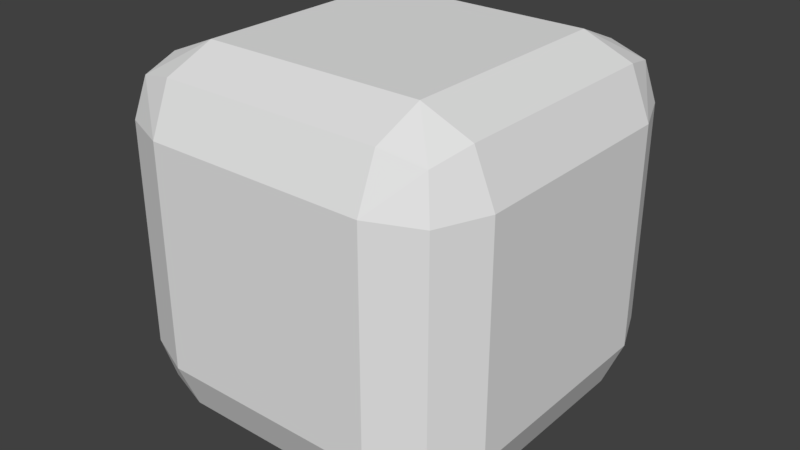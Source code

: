 # Source: fishfood.blend  (saved by Blender 2.79.0; exported with 4.5.12 LTS)
import bpy
from mathutils import Matrix  # noqa: F401  (used for matrix-valued properties, if any)

bpy.ops.wm.read_factory_settings(use_empty=True)
scene = bpy.context.scene
scene.name = 'Scene'

# ---- collections
col_collection_1 = bpy.data.collections.new('Collection 1'); scene.collection.children.link(col_collection_1)

# ---- world
world_world = bpy.data.worlds.new('World'); scene.world = world_world
world_world.color = (0.05088, 0.05088, 0.05088)
world_world.use_sun_shadow = False
world_world.sun_shadow_jitter_overblur = 0.0
world_world.cycles.sampling_method = 'MANUAL'

# ---- meshes
me_cube_001 = bpy.data.meshes.new('Cube.001')
me_cube_001.from_pydata([(-0.6158, -0.6158, -1.0), (-0.6158, -1.0, -0.6158), (-1.0, -0.6158, -0.6158), (-0.6158, -0.8875, -0.8875), (-0.8376, -0.8376, -0.8376), (-0.8875, -0.8875, -0.6158), (-0.8875, -0.6158, -0.8875), (-0.6158, -1.0, 0.6158), (-0.6158, -0.6158, 1.0), (-1.0, -0.6158, 0.6158), (-0.6158, -0.8875, 0.8875), (-0.8376, -0.8376, 0.8376), (-0.8875, -0.6158, 0.8875), (-0.8875, -0.8875, 0.6158), (-0.6158, 0.6158, -1.0), (-1.0, 0.6158, -0.6158), (-0.6158, 1.0, -0.6158), (-0.8875, 0.6158, -0.8875), (-0.8376, 0.8376, -0.8376), (-0.8875, 0.8875, -0.6158), (-0.6158, 0.8875, -0.8875), (-0.6158, 0.6158, 1.0), (-0.6158, 1.0, 0.6158), (-1.0, 0.6158, 0.6158), (-0.6158, 0.8875, 0.8875), (-0.8376, 0.8376, 0.8376), (-0.8875, 0.8875, 0.6158), (-0.8875, 0.6158, 0.8875), (0.6158, -0.6158, -1.0), (1.0, -0.6158, -0.6158), (0.6158, -1.0, -0.6158), (0.8875, -0.6158, -0.8875), (0.8376, -0.8376, -0.8376), (0.8875, -0.8875, -0.6158), (0.6158, -0.8875, -0.8875), (0.6158, -0.6158, 1.0), (0.6158, -1.0, 0.6158), (1.0, -0.6158, 0.6158), (0.6158, -0.8875, 0.8875), (0.8376, -0.8376, 0.8376), (0.8875, -0.8875, 0.6158), (0.8875, -0.6158, 0.8875), (0.6158, 0.6158, -1.0), (0.6158, 1.0, -0.6158), (1.0, 0.6158, -0.6158), (0.6158, 0.8875, -0.8875), (0.8376, 0.8376, -0.8376), (0.8875, 0.8875, -0.6158), (0.8875, 0.6158, -0.8875), (0.6158, 0.6158, 1.0), (1.0, 0.6158, 0.6158), (0.6158, 1.0, 0.6158), (0.8875, 0.6158, 0.8875), (0.8376, 0.8376, 0.8376), (0.8875, 0.8875, 0.6158), (0.6158, 0.8875, 0.8875)], [], [(30, 36, 7, 1), (44, 50, 37, 29), (49, 21, 8, 35), (2, 9, 23, 15), (16, 22, 51, 43), (0, 3, 4, 6), (1, 5, 4, 3), (2, 6, 4, 5), (7, 10, 11, 13), (8, 12, 11, 10), (9, 13, 11, 12), (14, 17, 18, 20), (15, 19, 18, 17), (16, 20, 18, 19), (21, 24, 25, 27), (22, 26, 25, 24), (23, 27, 25, 26), (28, 31, 32, 34), (29, 33, 32, 31), (30, 34, 32, 33), (35, 38, 39, 41), (36, 40, 39, 38), (37, 41, 39, 40), (42, 45, 46, 48), (43, 47, 46, 45), (44, 48, 46, 47), (49, 52, 53, 55), (50, 54, 53, 52), (51, 55, 53, 54), (14, 0, 6, 17), (17, 6, 2, 15), (1, 7, 13, 5), (5, 13, 9, 2), (8, 21, 27, 12), (12, 27, 23, 9), (22, 16, 19, 26), (26, 19, 15, 23), (42, 14, 20, 45), (45, 20, 16, 43), (21, 49, 55, 24), (24, 55, 51, 22), (50, 44, 47, 54), (54, 47, 43, 51), (28, 42, 48, 31), (31, 48, 44, 29), (49, 35, 41, 52), (52, 41, 37, 50), (36, 30, 33, 40), (40, 33, 29, 37), (0, 28, 34, 3), (3, 34, 30, 1), (35, 8, 10, 38), (38, 10, 7, 36), (14, 42, 28, 0)])
_uv = me_cube_001.uv_layers.new(name='UVMap')
_uv.uv.foreach_set('vector', [0.04218, 0.4047, 0.07403, 0.2331, 0.2423, 0.2699, 0.2113, 0.4297, 0.7569, 0.5334, 0.788, 0.3704, 0.9578, 0.3967, 0.9259, 0.5685, 0.5268, 0.07555, 0.4874, 0.2422, 0.3275, 0.2121, 0.3556, 0.04224, 0.2872, 0.4396, 0.3174, 0.2881, 0.4691, 0.3172, 0.4389, 0.4685, 0.5137, 0.4863, 0.5446, 0.3276, 0.7096, 0.3568, 0.6786, 0.5187, 0.2692, 0.5147, 0.2283, 0.5002, 0.2458, 0.4678, 0.2791, 0.4763, 0.2113, 0.4297, 0.2499, 0.4339, 0.2458, 0.4678, 0.21, 0.4718, 0.2872, 0.4396, 0.2791, 0.4763, 0.2458, 0.4678, 0.2499, 0.4339, 0.2423, 0.2699, 0.2566, 0.2289, 0.2892, 0.2465, 0.2806, 0.2799, 0.3275, 0.2121, 0.3231, 0.2506, 0.2892, 0.2465, 0.2853, 0.2104, 0.3174, 0.2881, 0.2806, 0.2799, 0.2892, 0.2465, 0.3231, 0.2506, 0.429, 0.5444, 0.4333, 0.5059, 0.4672, 0.51, 0.4712, 0.546, 0.4389, 0.4685, 0.4756, 0.4765, 0.4672, 0.51, 0.4333, 0.5059, 0.5137, 0.4863, 0.5, 0.5271, 0.4672, 0.51, 0.4756, 0.4765, 0.4874, 0.2422, 0.5282, 0.2568, 0.5106, 0.2893, 0.4773, 0.2806, 0.5446, 0.3276, 0.5063, 0.323, 0.5106, 0.2893, 0.5466, 0.2857, 0.4691, 0.3172, 0.4773, 0.2806, 0.5106, 0.2893, 0.5063, 0.323, 0.2302, 0.6813, 0.2198, 0.7228, 0.1872, 0.7095, 0.1884, 0.6744, 0.9259, 0.5685, 0.9677, 0.5784, 0.9549, 0.6112, 0.9197, 0.6106, 0.04218, 0.4047, 0.03363, 0.4465, 0.0005522, 0.4347, 8.696e-05, 0.3996, 0.3556, 0.04224, 0.3137, 0.03309, 0.326, 8.696e-05, 0.3612, 8.711e-05, 0.07403, 0.2331, 0.03226, 0.2231, 0.04527, 0.1903, 0.08057, 0.191, 0.9578, 0.3967, 0.9665, 0.3548, 0.9995, 0.3668, 0.9999, 0.4019, 0.4014, 0.7142, 0.4433, 0.7233, 0.4311, 0.7563, 0.3958, 0.7564, 0.6786, 0.5187, 0.7177, 0.5246, 0.7112, 0.5582, 0.6754, 0.5606, 0.7569, 0.5334, 0.7438, 0.5745, 0.7112, 0.5582, 0.7177, 0.5246, 0.5268, 0.07555, 0.5373, 0.03402, 0.5698, 0.04742, 0.5686, 0.08262, 0.788, 0.3704, 0.7487, 0.3651, 0.7545, 0.3315, 0.7902, 0.3283, 0.7096, 0.3568, 0.7218, 0.3158, 0.7545, 0.3315, 0.7487, 0.3651, 0.429, 0.5444, 0.2692, 0.5147, 0.2791, 0.4763, 0.4333, 0.5059, 0.4333, 0.5059, 0.2791, 0.4763, 0.2872, 0.4396, 0.4389, 0.4685, 0.2113, 0.4297, 0.2423, 0.2699, 0.2806, 0.2799, 0.2499, 0.4339, 0.2499, 0.4339, 0.2806, 0.2799, 0.3174, 0.2881, 0.2872, 0.4396, 0.3275, 0.2121, 0.4874, 0.2422, 0.4773, 0.2806, 0.3231, 0.2506, 0.3231, 0.2506, 0.4773, 0.2806, 0.4691, 0.3172, 0.3174, 0.2881, 0.5446, 0.3276, 0.5137, 0.4863, 0.4756, 0.4765, 0.5063, 0.323, 0.5063, 0.323, 0.4756, 0.4765, 0.4389, 0.4685, 0.4691, 0.3172, 0.4014, 0.7142, 0.429, 0.5444, 0.4712, 0.546, 0.4433, 0.7233, 0.6754, 0.5606, 0.5, 0.5271, 0.5137, 0.4863, 0.6786, 0.5187, 0.4874, 0.2422, 0.5268, 0.07555, 0.5686, 0.08262, 0.5282, 0.2568, 0.5466, 0.2857, 0.7218, 0.3158, 0.7096, 0.3568, 0.5446, 0.3276, 0.788, 0.3704, 0.7569, 0.5334, 0.7177, 0.5246, 0.7487, 0.3651, 0.7487, 0.3651, 0.7177, 0.5246, 0.6786, 0.5187, 0.7096, 0.3568, 0.2302, 0.6813, 0.4014, 0.7142, 0.3958, 0.7564, 0.2198, 0.7228, 0.9197, 0.6106, 0.7438, 0.5745, 0.7569, 0.5334, 0.9259, 0.5685, 0.5268, 0.07555, 0.3556, 0.04224, 0.3612, 8.711e-05, 0.5373, 0.03402, 0.7902, 0.3283, 0.9665, 0.3548, 0.9578, 0.3967, 0.788, 0.3704, 0.07403, 0.2331, 0.04218, 0.4047, 8.696e-05, 0.3996, 0.03226, 0.2231, 0.9999, 0.4019, 0.9677, 0.5784, 0.9259, 0.5685, 0.9578, 0.3967, 0.2692, 0.5147, 0.2302, 0.6813, 0.1884, 0.6744, 0.2283, 0.5002, 0.21, 0.4718, 0.03363, 0.4465, 0.04218, 0.4047, 0.2113, 0.4297, 0.3556, 0.04224, 0.3275, 0.2121, 0.2853, 0.2104, 0.3137, 0.03309, 0.08057, 0.191, 0.2566, 0.2289, 0.2423, 0.2699, 0.07403, 0.2331, 0.429, 0.5444, 0.4014, 0.7142, 0.2302, 0.6813, 0.2692, 0.5147])
me_cube_001.use_remesh_preserve_volume = False
me_cube_001.use_remesh_preserve_attributes = False
me_cube_001.use_mirror_vertex_groups = False
me_cube_001.update()

# ---- objects
ob_cube = bpy.data.objects.new('Cube', me_cube_001)

# ---- transforms, parenting, visibility, modifiers, constraints
ob_cube.location = (0.0, 0.0, 0.0)
ob_cube.lineart.crease_threshold = 0.0

# ---- collection membership
col_collection_1.objects.link(ob_cube)

# ---- scene / render settings (as saved in the file)
scene.frame_start = 1; scene.frame_end = 250; scene.frame_set(1)
scene.render.engine = 'CYCLES'
scene.render.resolution_percentage = 50
scene.render.dither_intensity = 0.0
scene.cycles.use_denoising = False
scene.cycles.samples = 128
scene.cycles.sampling_pattern = 'TABULATED_SOBOL'
scene.cycles.use_adaptive_sampling = False
scene.cycles.use_light_tree = False
scene.cycles.blur_glossy = 0.0
scene.cycles.sample_clamp_indirect = 0.0
scene.view_settings.view_transform = 'Standard'
bpy.context.view_layer.update()

# ---- added for rendering (the .blend has no active camera and no usable light): camera, sun
cam_auto = bpy.data.cameras.new('AutoCamera')
cam_auto.lens = 50.0
cam_auto.sensor_width = 36.0
cam_auto.clip_end = 1000.0
ob_auto_camera = bpy.data.objects.new('AutoCamera', cam_auto)
scene.collection.objects.link(ob_auto_camera)
ob_auto_camera.location = (3.20507, -3.84609, 2.56406)
ob_auto_camera.rotation_euler = (1.09748, -7.21219e-08, 0.694738)
scene.camera = ob_auto_camera
light_auto_sun = bpy.data.lights.new('AutoSun', 'SUN')
light_auto_sun.energy = 3.0
light_auto_sun.angle = 0.0523599
ob_auto_sun = bpy.data.objects.new('AutoSun', light_auto_sun)
scene.collection.objects.link(ob_auto_sun)
ob_auto_sun.rotation_euler = (0.872665, 0.174533, 0.523599)
bpy.context.view_layer.update()
